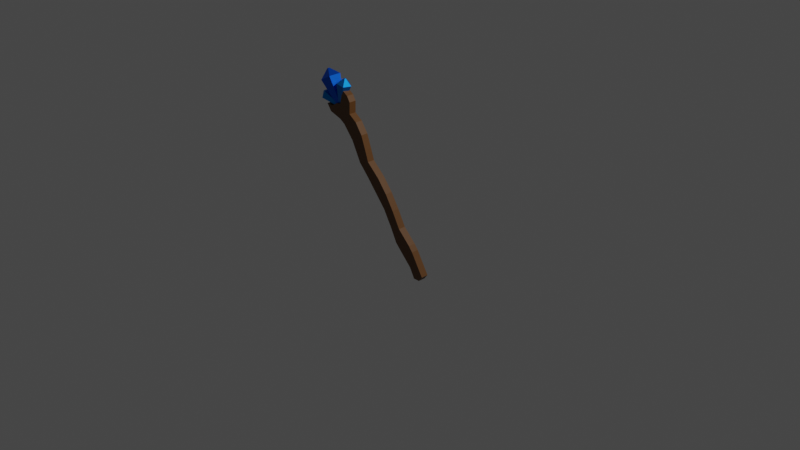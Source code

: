 # Source: Staff.blend  (saved by Blender 2.90.8; exported with 4.5.12 LTS)
import bpy
from mathutils import Matrix  # noqa: F401  (used for matrix-valued properties, if any)

bpy.ops.wm.read_factory_settings(use_empty=True)
scene = bpy.context.scene
scene.name = 'Scene'

# ---- collections
col_collection = bpy.data.collections.new('Collection'); scene.collection.children.link(col_collection)

# ---- materials (node trees are filled in below, after node groups)
mat_mediumblue = bpy.data.materials.new('MediumBlue')
mat_mediumblue.use_transparent_shadow = False
mat_material_001 = bpy.data.materials.new('Material.001')
mat_material_001.use_transparent_shadow = False
mat_blue = bpy.data.materials.new('Blue')
mat_blue.use_transparent_shadow = False
mat_lightblue = bpy.data.materials.new('LightBlue')
mat_lightblue.use_transparent_shadow = False

# ---- material node trees
mat_mediumblue.use_nodes = True; mat_mediumblue.node_tree.nodes.clear()
_N = mat_mediumblue.node_tree.nodes; _L = mat_mediumblue.node_tree.links
n0 = _N.new('ShaderNodeBsdfPrincipled'); n0.name = 'Principled BSDF'; n0.location = (10, 300)
n0.distribution = 'GGX'
n0.subsurface_method = 'BURLEY'
n0.inputs[0].default_value = (0.002394, 0.2266, 0.8, 1.0)
n0.inputs[1].default_value = 0.8118
n0.inputs[3].default_value = 1.45
n0.inputs[27].default_value = (0.0, 0.0, 0.0, 1.0)
n0.inputs[28].default_value = 1.0
n1 = _N.new('ShaderNodeOutputMaterial'); n1.name = 'Material Output'; n1.location = (300, 300)
_L.new(n0.outputs[0], n1.inputs[0])
n1.is_active_output = True
mat_material_001.use_nodes = True; mat_material_001.node_tree.nodes.clear()
_N = mat_material_001.node_tree.nodes; _L = mat_material_001.node_tree.links
n0 = _N.new('ShaderNodeBsdfPrincipled'); n0.name = 'Principled BSDF'; n0.location = (10, 300)
n0.distribution = 'GGX'
n0.subsurface_method = 'BURLEY'
n0.inputs[0].default_value = (0.1288, 0.05228, 0.01127, 1.0)
n0.inputs[3].default_value = 1.45
n0.inputs[27].default_value = (0.0, 0.0, 0.0, 1.0)
n0.inputs[28].default_value = 1.0
n1 = _N.new('ShaderNodeOutputMaterial'); n1.name = 'Material Output'; n1.location = (300, 300)
_L.new(n0.outputs[0], n1.inputs[0])
n1.is_active_output = True
mat_blue.use_nodes = True; mat_blue.node_tree.nodes.clear()
_N = mat_blue.node_tree.nodes; _L = mat_blue.node_tree.links
n0 = _N.new('ShaderNodeBsdfPrincipled'); n0.name = 'Principled BSDF'; n0.location = (10, 300)
n0.distribution = 'GGX'
n0.subsurface_method = 'BURLEY'
n0.inputs[0].default_value = (0.0009469, 0.1199, 0.8, 1.0)
n0.inputs[1].default_value = 0.7976
n0.inputs[3].default_value = 1.45
n0.inputs[27].default_value = (0.0, 0.0, 0.0, 1.0)
n0.inputs[28].default_value = 1.0
n1 = _N.new('ShaderNodeOutputMaterial'); n1.name = 'Material Output'; n1.location = (300, 300)
_L.new(n0.outputs[0], n1.inputs[0])
n1.is_active_output = True
mat_lightblue.use_nodes = True; mat_lightblue.node_tree.nodes.clear()
_N = mat_lightblue.node_tree.nodes; _L = mat_lightblue.node_tree.links
n0 = _N.new('ShaderNodeBsdfPrincipled'); n0.name = 'Principled BSDF'; n0.location = (10, 300)
n0.distribution = 'GGX'
n0.subsurface_method = 'BURLEY'
n0.inputs[0].default_value = (0.0, 0.2669, 0.8, 1.0)
n0.inputs[1].default_value = 1.0
n0.inputs[3].default_value = 1.45
n0.inputs[27].default_value = (0.0, 0.0, 0.0, 1.0)
n0.inputs[28].default_value = 1.0
n1 = _N.new('ShaderNodeOutputMaterial'); n1.name = 'Material Output'; n1.location = (300, 300)
_L.new(n0.outputs[0], n1.inputs[0])
n1.is_active_output = True

# ---- world
world_world = bpy.data.worlds.new('World'); scene.world = world_world
world_world.use_nodes = True; world_world.node_tree.nodes.clear()
_N = world_world.node_tree.nodes; _L = world_world.node_tree.links
n0 = _N.new('ShaderNodeOutputWorld'); n0.name = 'World Output'; n0.location = (300, 300)
n1 = _N.new('ShaderNodeBackground'); n1.name = 'Background'; n1.location = (10, 300)
n1.inputs[0].default_value = (0.05088, 0.05088, 0.05088, 1.0)
_L.new(n1.outputs[0], n0.inputs[0])
n0.is_active_output = True
world_world.color = (0.05088, 0.05088, 0.05088)
world_world.use_sun_shadow = False
world_world.sun_shadow_jitter_overblur = 0.0

# ---- cameras
cam_camera = bpy.data.cameras.new('Camera')
cam_camera.clip_end = 100.0
cam_camera.ortho_scale = 7.314

# ---- lights
light_light = bpy.data.lights.new('Light', 'POINT')
light_light.transmission_factor = 0.0
light_light.energy = 1000.0
light_light.shadow_soft_size = 0.1
light_light.shadow_maximum_resolution = 0.006
light_light.use_absolute_resolution = True

# ---- meshes
me_cylinder_001 = bpy.data.meshes.new('Cylinder.001')
me_cylinder_001.from_pydata([(-1.482e-08, 0.3784, -1.0), (0.0, 1.0, 1.0), (0.3598, 0.1169, -1.0), (0.9511, 0.309, 1.0), (0.2224, -0.3061, -1.0), (0.5878, -0.809, 1.0), (-0.2224, -0.3061, -1.0), (-0.5878, -0.809, 1.0), (-0.3598, 0.1169, -1.0), (-0.9511, 0.309, 1.0), (0.1072, 0.03485, 1.613), (4.578e-08, 0.1128, 1.613), (0.06628, -0.09123, 1.613), (-0.06628, -0.09123, 1.613), (-0.1072, 0.03485, 1.613), (19.15, -2.515, -12.74), (18.78, -2.459, -13.35), (17.93, -2.355, -13.5), (16.93, -2.255, -12.64), (15.06, -2.055, -11.74), (13.87, -1.927, -11.15), (12.49, -1.792, -9.901), (10.82, -1.625, -8.556), (7.154, -1.237, -6.488), (5.379, -1.047, -5.579), (3.421, -0.8552, -3.812), (1.55, -0.658, -2.739), (0.6819, -0.5606, -2.508), (-1.165, -0.345, -2.394), (-2.018, -0.257, -1.816), (-1.102, -0.3671, -1.729), (-0.2891, -0.4763, -1.133), (0.3277, -0.5523, -0.9888), (0.337, -0.588, 0.5758), (1.333, -0.6998, 0.3131), (1.944, -0.7615, -0.1621), (2.246, -0.771, -1.345), (3.539, -0.915, -1.738), (4.868, -1.052, -2.651), (5.948, -1.151, -3.917), (6.757, -1.225, -4.903), (8.938, -1.462, -5.832), (10.68, -1.645, -6.873), (12.31, -1.811, -8.097), (13.92, -1.97, -9.471), (16.07, -2.202, -10.46), (16.76, -2.274, -10.87), (19.26, -1.516, -12.73), (18.9, -1.46, -13.34), (18.05, -1.356, -13.48), (17.04, -1.256, -12.62), (15.18, -1.056, -11.73), (13.99, -0.9286, -11.14), (12.61, -0.7932, -9.889), (10.94, -0.6259, -8.543), (7.271, -0.2381, -6.475), (5.496, -0.04855, -5.567), (3.538, 0.1436, -3.799), (1.667, 0.3408, -2.726), (0.799, 0.4382, -2.495), (-1.048, 0.6538, -2.381), (-1.901, 0.7418, -1.803), (-0.985, 0.6317, -1.716), (-0.172, 0.5225, -1.12), (0.4448, 0.4465, -0.976), (0.454, 0.4108, 0.5886), (1.45, 0.299, 0.3259), (2.061, 0.2373, -0.1492), (2.363, 0.2278, -1.332), (3.656, 0.08379, -1.725), (4.985, -0.05296, -2.639), (6.065, -0.1525, -3.904), (6.874, -0.2262, -4.89), (9.055, -0.4633, -5.819), (10.8, -0.6461, -6.86), (12.43, -0.8119, -8.084), (14.04, -0.9712, -9.458), (16.19, -1.203, -10.45), (16.87, -1.275, -10.85), (-0.0526, 0.6356, -1.367), (-2.546, 1.782, 0.6958), (0.305, 0.2961, -1.085), (-1.601, 0.8845, 1.439), (0.1389, -0.2731, -1.153), (-2.04, -0.6197, 1.261), (-0.3214, -0.2853, -1.475), (-3.256, -0.6519, 0.408), (-0.4397, 0.2763, -1.608), (-3.569, 0.8323, 0.05849), (-3.265, 0.5917, 1.495), (-3.371, 0.6929, 1.411), (-3.314, 0.4221, 1.475), (-3.452, 0.4185, 1.379), (-3.487, 0.5858, 1.339), (-0.5218, 0.5182, -1.527), (-2.78, 1.345, -1.332), (-0.5026, 0.3271, -1.27), (-2.73, 0.8402, -0.6526), (-0.5617, -0.03593, -1.334), (-2.886, -0.1192, -0.822), (-0.6174, -0.06917, -1.631), (-3.033, -0.207, -1.606), (-0.5927, 0.2733, -1.75), (-2.968, 0.6981, -1.922), (-3.574, 0.6432, -1.126), (-3.58, 0.7002, -1.202), (-3.591, 0.535, -1.145), (-3.608, 0.5251, -1.233), (-3.601, 0.6272, -1.269)], [], [(0, 1, 3, 2), (2, 3, 5, 4), (4, 5, 7, 6), (9, 7, 13, 14), (6, 7, 9, 8), (8, 9, 1, 0), (0, 2, 4, 6, 8), (10, 11, 14, 13, 12), (5, 3, 10, 12), (1, 9, 14, 11), (3, 1, 11, 10), (7, 5, 12, 13), (29, 28, 27, 26, 25, 24, 23, 22, 21, 20, 19, 18, 17, 16, 15, 46, 45, 44, 43, 42, 41, 40, 39, 38, 37, 36, 35, 34, 33, 32, 31, 30), (61, 62, 63, 64, 65, 66, 67, 68, 69, 70, 71, 72, 73, 74, 75, 76, 77, 78, 47, 48, 49, 50, 51, 52, 53, 54, 55, 56, 57, 58, 59, 60), (40, 41, 73, 72), (27, 28, 60, 59), (41, 42, 74, 73), (28, 29, 61, 60), (15, 16, 48, 47), (42, 43, 75, 74), (29, 30, 62, 61), (16, 17, 49, 48), (43, 44, 76, 75), (30, 31, 63, 62), (17, 18, 50, 49), (44, 45, 77, 76), (31, 32, 64, 63), (18, 19, 51, 50), (45, 46, 78, 77), (32, 33, 65, 64), (19, 20, 52, 51), (46, 15, 47, 78), (33, 34, 66, 65), (20, 21, 53, 52), (34, 35, 67, 66), (21, 22, 54, 53), (35, 36, 68, 67), (22, 23, 55, 54), (36, 37, 69, 68), (23, 24, 56, 55), (37, 38, 70, 69), (24, 25, 57, 56), (38, 39, 71, 70), (25, 26, 58, 57), (39, 40, 72, 71), (26, 27, 59, 58), (79, 80, 82, 81), (81, 82, 84, 83), (83, 84, 86, 85), (88, 86, 92, 93), (85, 86, 88, 87), (87, 88, 80, 79), (79, 81, 83, 85, 87), (89, 90, 93, 92, 91), (84, 82, 89, 91), (80, 88, 93, 90), (82, 80, 90, 89), (86, 84, 91, 92), (94, 95, 97, 96), (96, 97, 99, 98), (98, 99, 101, 100), (103, 101, 107, 108), (100, 101, 103, 102), (102, 103, 95, 94), (94, 96, 98, 100, 102), (104, 105, 108, 107, 106), (99, 97, 104, 106), (95, 103, 108, 105), (97, 95, 105, 104), (101, 99, 106, 107)])
me_cylinder_001.polygons.foreach_set('material_index', [0, 0, 0, 0, 0, 0, 0, 0, 0, 0, 0, 0, 1, 1, 1, 1, 1, 1, 1, 1, 1, 1, 1, 1, 1, 1, 1, 1, 1, 1, 1, 1, 1, 1, 1, 1, 1, 1, 1, 1, 1, 1, 1, 1, 1, 1, 2, 2, 2, 2, 2, 2, 2, 2, 2, 2, 2, 2, 3, 3, 3, 3, 3, 3, 3, 3, 3, 3, 3, 3])
_uv = me_cylinder_001.uv_layers.new(name='UVMap')
_uv.uv.foreach_set('vector', [1.0, 0.5, 1.0, 1.0, 0.8, 1.0, 0.8, 0.5, 0.8, 0.5, 0.8, 1.0, 0.6, 1.0, 0.6, 0.5, 0.6, 0.5, 0.6, 1.0, 0.4, 1.0, 0.4, 0.5, 0.2, 1.0, 0.4, 1.0, 0.4, 1.0, 0.2, 1.0, 0.4, 0.5, 0.4, 1.0, 0.2, 1.0, 0.2, 0.5, 0.2, 0.5, 0.2, 1.0, 2.98e-08, 1.0, 2.98e-08, 0.5, 0.75, 0.49, 0.9783, 0.3242, 0.8911, 0.05584, 0.6089, 0.05584, 0.5217, 0.3242, 0.4783, 0.3242, 0.25, 0.49, 0.02175, 0.3242, 0.1089, 0.05584, 0.3911, 0.05584, 0.6, 1.0, 0.8, 1.0, 0.8, 1.0, 0.6, 1.0, 2.98e-08, 1.0, 0.2, 1.0, 0.2, 1.0, 2.98e-08, 1.0, 0.8, 1.0, 1.0, 1.0, 1.0, 1.0, 0.8, 1.0, 0.4, 1.0, 0.6, 1.0, 0.6, 1.0, 0.4, 1.0, 0.2188, 0.2392, 0.243, 0.2726, 0.3071, 0.2926, 0.3355, 0.3101, 0.3904, 0.3742, 0.4413, 0.4708, 0.4946, 0.5267, 0.6029, 0.6508, 0.6479, 0.7258, 0.6837, 0.7941, 0.7195, 0.8307, 0.7762, 0.8866, 0.8028, 0.934, 0.8345, 0.934, 0.8537, 0.9091, 0.7887, 0.8041, 0.7687, 0.7799, 0.7029, 0.7174, 0.6604, 0.6416, 0.6154, 0.5725, 0.5646, 0.5108, 0.4971, 0.4508, 0.4788, 0.3992, 0.4538, 0.3325, 0.4163, 0.2801, 0.3746, 0.2517, 0.3763, 0.1951, 0.3596, 0.1684, 0.3271, 0.1484, 0.3105, 0.2201, 0.2871, 0.2217, 0.2522, 0.2426, 0.2188, 0.2392, 0.2522, 0.2426, 0.2871, 0.2217, 0.3105, 0.2201, 0.3271, 0.1484, 0.3596, 0.1684, 0.3763, 0.1951, 0.3746, 0.2517, 0.4163, 0.2801, 0.4538, 0.3325, 0.4788, 0.3992, 0.4971, 0.4508, 0.5646, 0.5108, 0.6154, 0.5725, 0.6604, 0.6416, 0.7029, 0.7174, 0.7687, 0.7799, 0.7887, 0.8041, 0.8537, 0.9091, 0.8345, 0.934, 0.8028, 0.934, 0.7762, 0.8866, 0.7195, 0.8307, 0.6837, 0.7941, 0.6479, 0.7258, 0.6029, 0.6508, 0.4946, 0.5267, 0.4413, 0.4708, 0.3904, 0.3742, 0.3355, 0.3101, 0.3071, 0.2926, 0.243, 0.2726, 0.4971, 0.4508, 0.5646, 0.5108, 0.5646, 0.5108, 0.4971, 0.4508, 0.3071, 0.2926, 0.243, 0.2726, 0.243, 0.2726, 0.3071, 0.2926, 0.5646, 0.5108, 0.6154, 0.5725, 0.6154, 0.5725, 0.5646, 0.5108, 0.243, 0.2726, 0.2188, 0.2392, 0.2188, 0.2392, 0.243, 0.2726, 0.8537, 0.9091, 0.8345, 0.934, 0.8345, 0.934, 0.8537, 0.9091, 0.6154, 0.5725, 0.6604, 0.6416, 0.6604, 0.6416, 0.6154, 0.5725, 0.2188, 0.2392, 0.2522, 0.2426, 0.2522, 0.2426, 0.2188, 0.2392, 0.8345, 0.934, 0.8028, 0.934, 0.8028, 0.934, 0.8345, 0.934, 0.6604, 0.6416, 0.7029, 0.7174, 0.7029, 0.7174, 0.6604, 0.6416, 0.2522, 0.2426, 0.2871, 0.2217, 0.2871, 0.2217, 0.2522, 0.2426, 0.8028, 0.934, 0.7762, 0.8866, 0.7762, 0.8866, 0.8028, 0.934, 0.7029, 0.7174, 0.7687, 0.7799, 0.7687, 0.7799, 0.7029, 0.7174, 0.2871, 0.2217, 0.3105, 0.2201, 0.3105, 0.2201, 0.2871, 0.2217, 0.7762, 0.8866, 0.7195, 0.8307, 0.7195, 0.8307, 0.7762, 0.8866, 0.7687, 0.7799, 0.7887, 0.8041, 0.7887, 0.8041, 0.7687, 0.7799, 0.3105, 0.2201, 0.3271, 0.1484, 0.3271, 0.1484, 0.3105, 0.2201, 0.7195, 0.8307, 0.6837, 0.7941, 0.6837, 0.7941, 0.7195, 0.8307, 0.7887, 0.8041, 0.8537, 0.9091, 0.8537, 0.9091, 0.7887, 0.8041, 0.3271, 0.1484, 0.3596, 0.1684, 0.3596, 0.1684, 0.3271, 0.1484, 0.6837, 0.7941, 0.6479, 0.7258, 0.6479, 0.7258, 0.6837, 0.7941, 0.3596, 0.1684, 0.3763, 0.1951, 0.3763, 0.1951, 0.3596, 0.1684, 0.6479, 0.7258, 0.6029, 0.6508, 0.6029, 0.6508, 0.6479, 0.7258, 0.3763, 0.1951, 0.3746, 0.2517, 0.3746, 0.2517, 0.3763, 0.1951, 0.6029, 0.6508, 0.4946, 0.5267, 0.4946, 0.5267, 0.6029, 0.6508, 0.3746, 0.2517, 0.4163, 0.2801, 0.4163, 0.2801, 0.3746, 0.2517, 0.4946, 0.5267, 0.4413, 0.4708, 0.4413, 0.4708, 0.4946, 0.5267, 0.4163, 0.2801, 0.4538, 0.3325, 0.4538, 0.3325, 0.4163, 0.2801, 0.4413, 0.4708, 0.3904, 0.3742, 0.3904, 0.3742, 0.4413, 0.4708, 0.4538, 0.3325, 0.4788, 0.3992, 0.4788, 0.3992, 0.4538, 0.3325, 0.3904, 0.3742, 0.3355, 0.3101, 0.3355, 0.3101, 0.3904, 0.3742, 0.4788, 0.3992, 0.4971, 0.4508, 0.4971, 0.4508, 0.4788, 0.3992, 0.3355, 0.3101, 0.3071, 0.2926, 0.3071, 0.2926, 0.3355, 0.3101, 1.0, 0.5, 1.0, 1.0, 0.8, 1.0, 0.8, 0.5, 0.8, 0.5, 0.8, 1.0, 0.6, 1.0, 0.6, 0.5, 0.6, 0.5, 0.6, 1.0, 0.4, 1.0, 0.4, 0.5, 0.2, 1.0, 0.4, 1.0, 0.4, 1.0, 0.2, 1.0, 0.4, 0.5, 0.4, 1.0, 0.2, 1.0, 0.2, 0.5, 0.2, 0.5, 0.2, 1.0, 2.98e-08, 1.0, 2.98e-08, 0.5, 0.75, 0.49, 0.9783, 0.3242, 0.8911, 0.05584, 0.6089, 0.05584, 0.5217, 0.3242, 0.4783, 0.3242, 0.25, 0.49, 0.02175, 0.3242, 0.1089, 0.05584, 0.3911, 0.05584, 0.6, 1.0, 0.8, 1.0, 0.8, 1.0, 0.6, 1.0, 2.98e-08, 1.0, 0.2, 1.0, 0.2, 1.0, 2.98e-08, 1.0, 0.8, 1.0, 1.0, 1.0, 1.0, 1.0, 0.8, 1.0, 0.4, 1.0, 0.6, 1.0, 0.6, 1.0, 0.4, 1.0, 1.0, 0.5, 1.0, 1.0, 0.8, 1.0, 0.8, 0.5, 0.8, 0.5, 0.8, 1.0, 0.6, 1.0, 0.6, 0.5, 0.6, 0.5, 0.6, 1.0, 0.4, 1.0, 0.4, 0.5, 0.2, 1.0, 0.4, 1.0, 0.4, 1.0, 0.2, 1.0, 0.4, 0.5, 0.4, 1.0, 0.2, 1.0, 0.2, 0.5, 0.2, 0.5, 0.2, 1.0, 2.98e-08, 1.0, 2.98e-08, 0.5, 0.75, 0.49, 0.9783, 0.3242, 0.8911, 0.05584, 0.6089, 0.05584, 0.5217, 0.3242, 0.4783, 0.3242, 0.25, 0.49, 0.02175, 0.3242, 0.1089, 0.05584, 0.3911, 0.05584, 0.6, 1.0, 0.8, 1.0, 0.8, 1.0, 0.6, 1.0, 2.98e-08, 1.0, 0.2, 1.0, 0.2, 1.0, 2.98e-08, 1.0, 0.8, 1.0, 1.0, 1.0, 1.0, 1.0, 0.8, 1.0, 0.4, 1.0, 0.6, 1.0, 0.6, 1.0, 0.4, 1.0])
me_cylinder_001.materials.append(mat_mediumblue)
me_cylinder_001.materials.append(mat_material_001)
me_cylinder_001.materials.append(mat_blue)
me_cylinder_001.materials.append(mat_lightblue)
me_cylinder_001.use_remesh_fix_poles = True
me_cylinder_001.use_remesh_preserve_attributes = False
me_cylinder_001.use_mirror_vertex_groups = False
me_cylinder_001.update()
arm_armature = bpy.data.armatures.new('Armature')  # bones are not reproduced

# ---- objects
ob_light = bpy.data.objects.new('Light', light_light)
ob_camera = bpy.data.objects.new('Camera', cam_camera)
ob_cylinder_001 = bpy.data.objects.new('Cylinder.001', me_cylinder_001)
ob_armature = bpy.data.objects.new('Armature', arm_armature)

# ---- transforms, parenting, visibility, modifiers, constraints
ob_light.location = (4.076, 1.005, 5.904)
ob_light.rotation_euler = (0.6503, 0.05522, 1.866)
ob_light.lock_rotations_4d = False
ob_light.empty_display_type = 'ARROWS'
ob_light.color = (0.0, 0.0, 0.0, 0.0)
ob_light.lineart.crease_threshold = 0.0
ob_camera.location = (7.359, -6.926, 4.958)
ob_camera.rotation_euler = (1.109, 0.0, 0.8149)
ob_camera.lock_rotations_4d = False
ob_camera.empty_display_type = 'ARROWS'
ob_camera.color = (0.0, 0.0, 0.0, 0.0)
ob_camera.display_type = 'WIRE'
ob_camera.lineart.crease_threshold = 0.0
ob_cylinder_001.parent = ob_armature
ob_cylinder_001.matrix_parent_inverse = Matrix(((1.0, -0.0, -0.0, -0.2848), (-0.0, 1.0, 0.0, 0.07545), (-0.0, -0.0, 1.0, 0.3707), (-0.0, 0.0, -0.0, 1.0)))
ob_cylinder_001.location = (-0.7989, -0.03316, 1.144)
ob_cylinder_001.rotation_euler = (0.009725, 0.2224, 0.1201)
ob_cylinder_001.scale = (0.07975, 0.07946, 0.1041)
ob_cylinder_001.lineart.crease_threshold = 0.0
_vg = ob_cylinder_001.vertex_groups.new(name='Bone')
for _i, _w in zip([15, 16, 17, 18, 19, 20, 21, 43, 44, 45, 46, 47, 48, 49, 50, 51, 52, 53, 75, 76, 77, 78], [0.9988, 1.002, 1.002, 1.001, 0.8288, 0.7096, 0.1841, 0.003023, 0.05523, 0.7778, 0.9777, 0.998, 1.004, 1.003, 1.003, 0.8114, 0.683, 0.2488, 0.01928, 0.06356, 0.7486, 0.956]): _vg.add([_i], _w, 'REPLACE')
_vg = ob_cylinder_001.vertex_groups.new(name='Bone.001')
for _i, _w in zip([19, 20, 21, 22, 23, 24, 39, 40, 41, 42, 43, 44, 45, 46, 51, 52, 53, 54, 55, 56, 71, 72, 73, 74, 75, 76, 77, 78], [0.1734, 0.2823, 0.7886, 0.95, 0.2572, 0.02116, 0.05637, 0.09274, 0.304, 0.7595, 0.8845, 0.9719, 0.2305, 0.001172, 0.1878, 0.3018, 0.702, 0.9173, 0.309, 0.07146, 0.0532, 0.08318, 0.3403, 0.709, 0.8543, 0.9784, 0.2646, 0.04823]): _vg.add([_i], _w, 'REPLACE')
_vg = ob_cylinder_001.vertex_groups.new(name='Bone.002')
for _i, _w in zip([21, 22, 23, 24, 25, 26, 27, 37, 38, 39, 40, 41, 42, 43, 44, 53, 54, 55, 56, 57, 58, 59, 69, 70, 71, 72, 73, 74, 75, 76], [0.01106, 0.08571, 0.5362, 0.4742, 0.187, 0.2122, 0.1155, 0.04291, 0.1425, 0.4414, 0.6877, 0.6127, 0.2088, 0.1107, 0.05134, 0.04933, 0.103, 0.4386, 0.4473, 0.3128, 0.04925, 0.008219, 0.04404, 0.1575, 0.4514, 0.6875, 0.5525, 0.2431, 0.1285, 0.01393]): _vg.add([_i], _w, 'REPLACE')
_vg = ob_cylinder_001.vertex_groups.new(name='Bone.003')
for _i, _w in zip([23, 24, 25, 26, 27, 35, 36, 37, 38, 39, 40, 41, 42, 55, 56, 57, 58, 59, 67, 68, 69, 70, 71, 72, 73, 74], [0.1574, 0.4549, 0.5029, 0.5008, 0.2758, 0.04347, 0.1994, 0.5434, 0.6196, 0.3725, 0.1582, 0.06371, 0.0002039, 0.2181, 0.4416, 0.6106, 0.251, 0.1101, 0.05172, 0.1582, 0.4784, 0.5831, 0.3957, 0.2393, 0.1055, 0.03226]): _vg.add([_i], _w, 'REPLACE')
_vg = ob_cylinder_001.vertex_groups.new(name='Bone.004')
for _i, _w in zip([0, 1, 2, 3, 4, 5, 6, 7, 8, 9, 10, 11, 12, 13, 14, 23, 24, 25, 26, 27, 28, 29, 30, 31, 32, 33, 34, 35, 36, 37, 38, 39, 40, 55, 56, 57, 58, 59, 60, 61, 62, 63, 64, 65, 66, 67, 68, 69, 70, 71, 79, 80, 81, 82, 83, 84, 85, 86, 87, 88, 89, 90, 91, 92, 93, 94, 95, 96, 97, 98, 99, 100, 101, 102, 103, 104, 105, 106, 107, 108], [1.0, 1.0, 1.0, 1.0, 1.0, 1.0, 1.0, 1.0, 1.0, 1.0, 1.0, 1.0, 1.0, 1.0, 1.0, 0.05687, 0.02316, 0.315, 0.4615, 0.704, 0.9734, 1.004, 1.032, 1.002, 0.9889, 1.016, 1.043, 0.9703, 0.8278, 0.4178, 0.226, 0.1287, 0.05939, 0.03811, 0.03703, 0.1516, 0.7541, 0.8896, 0.9786, 0.9953, 0.9957, 0.9922, 0.9858, 1.006, 1.001, 0.9638, 0.8748, 0.4765, 0.2438, 0.09948, 0.9969, 0.9975, 0.9961, 0.9974, 0.9934, 0.9976, 0.9969, 0.9978, 0.9977, 0.9976, 0.9976, 0.9976, 0.9976, 0.9976, 0.9976, 1.0, 1.0, 1.0, 1.0, 1.0, 1.0, 1.0, 1.0, 1.0, 1.0, 1.0, 1.0, 1.0, 1.0, 1.0]): _vg.add([_i], _w, 'REPLACE')
_m = ob_cylinder_001.modifiers.new('Armature', 'ARMATURE')
_m.object = ob_armature
ob_armature.location = (0.2848, -0.07545, -0.3707)
ob_armature.lineart.crease_threshold = 0.0

# ---- collection membership
col_collection.objects.link(ob_light)
col_collection.objects.link(ob_camera)
col_collection.objects.link(ob_cylinder_001)
col_collection.objects.link(ob_armature)

# ---- scene / render settings (as saved in the file)
scene.camera = ob_camera
scene.frame_start = 1; scene.frame_end = 250; scene.frame_set(1)
scene.render.engine = 'BLENDER_EEVEE_NEXT'
scene.cycles.use_denoising = False
scene.cycles.samples = 128
scene.cycles.sampling_pattern = 'TABULATED_SOBOL'
scene.cycles.use_adaptive_sampling = False
scene.cycles.use_light_tree = False
scene.view_settings.view_transform = 'Filmic'
bpy.context.view_layer.update()
